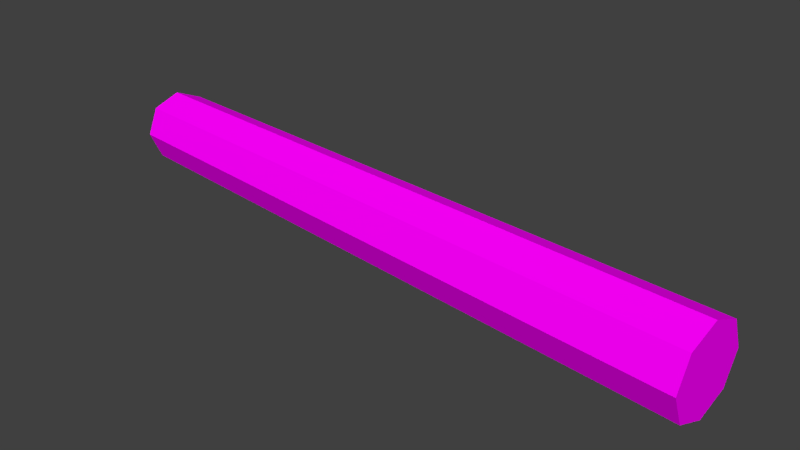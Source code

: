 # Source: Baumstamm.blend  (saved by Blender 2.72.0; exported with 4.5.12 LTS)
import bpy
from mathutils import Matrix  # noqa: F401  (used for matrix-valued properties, if any)

bpy.ops.wm.read_factory_settings(use_empty=True)
scene = bpy.context.scene
scene.name = 'Scene'

# ---- collections
col_collection_1 = bpy.data.collections.new('Collection 1'); scene.collection.children.link(col_collection_1)

# ---- images (referenced by path relative to the original .blend; pixels are not part of the script)
import os
ASSET_DIR = os.environ.get("B2B_ASSET_DIR", "")  # directory of the original .blend (textures are referenced by path, not embedded)
HERE = os.path.dirname(os.path.abspath(__file__))  # packed textures are extracted next to this script under _unpacked/

def load_image(name, relpath, width, height, colorspace="sRGB"):
    """Load a texture the original file referenced (path relative to the .blend, or extracted next to this script)."""
    p = next((c for c in (os.path.join(HERE, relpath), os.path.join(ASSET_DIR, relpath)) if relpath and os.path.exists(c)), "")
    if p:
        img = bpy.data.images.load(p, check_existing=True)
        img.name = name
    else:  # same state as the original file: an image datablock whose file is absent (Cycles renders it pink)
        img = bpy.data.images.new(name, width, height)
        img.source = "FILE"
        img.filepath = "//" + (relpath or name)
    img.colorspace_settings.name = colorspace
    return img
img_holzstamm_tex_png = load_image('Holzstamm_tex.png', 'Holzstamm_tex.png', 1024, 1024, 'sRGB')

# ---- materials (node trees are filled in below, after node groups)
mat_material_001 = bpy.data.materials.new('Material.001')
mat_material_001.alpha_threshold = 0.0
mat_material_001.roughness = 0.5
mat_material = bpy.data.materials.new('Material')
mat_material.alpha_threshold = 0.0
mat_material.roughness = 0.5

# ---- material node trees
mat_material_001.use_nodes = True; mat_material_001.node_tree.nodes.clear()
_N = mat_material_001.node_tree.nodes; _L = mat_material_001.node_tree.links
n0 = _N.new('ShaderNodeOutputMaterial'); n0.name = 'Material Output'; n0.location = (300, 300)
n1 = _N.new('ShaderNodeBsdfDiffuse'); n1.name = 'Diffuse BSDF'; n1.location = (10, 300)
n2 = _N.new('ShaderNodeTexImage'); n2.name = 'Image Texture'; n2.location = (-180, 300)
n2.width = 140
n2.image = img_holzstamm_tex_png
_L.new(n1.outputs[0], n0.inputs[0])
_L.new(n2.outputs[0], n1.inputs[0])
n0.is_active_output = True
mat_material.use_nodes = True; mat_material.node_tree.nodes.clear()
_N = mat_material.node_tree.nodes; _L = mat_material.node_tree.links
n0 = _N.new('ShaderNodeOutputMaterial'); n0.name = 'Material Output'; n0.location = (300, 300)
n1 = _N.new('ShaderNodeEmission'); n1.name = 'Emission'; n1.location = (110, 300)
n1.inputs[0].default_value = (0.8, 0.8, 0.8, 1.0)
_L.new(n1.outputs[0], n0.inputs[0])
n0.is_active_output = True

# ---- world
world_world = bpy.data.worlds.new('World'); scene.world = world_world
world_world.color = (0.05088, 0.05088, 0.05088)
world_world.use_sun_shadow = False
world_world.sun_shadow_jitter_overblur = 0.0
world_world.cycles.sampling_method = 'MANUAL'
world_world.cycles.sample_map_resolution = 256

# ---- cameras
cam_camera = bpy.data.cameras.new('Camera')
cam_camera.clip_end = 100.0
cam_camera.lens = 35.0
cam_camera.sensor_width = 32.0
cam_camera.sensor_height = 18.0
cam_camera.ortho_scale = 7.314
cam_camera.dof.focus_distance = 0.0

# ---- meshes
me_cylinder = bpy.data.meshes.new('Cylinder')
me_cylinder.from_pydata([(0.0, 1.0, -1.0), (0.0, 1.0, 1.0), (0.7071, 0.7071, -1.0), (0.7071, 0.7071, 1.0), (1.0, -4.371e-08, -1.0), (1.0, -4.371e-08, 1.0), (0.7071, -0.7071, -1.0), (0.7071, -0.7071, 1.0), (-8.742e-08, -1.0, -1.0), (-8.742e-08, -1.0, 1.0), (-0.7071, -0.7071, -1.0), (-0.7071, -0.7071, 1.0), (-1.0, 1.192e-08, -1.0), (-1.0, 1.192e-08, 1.0), (-0.7071, 0.7071, -1.0), (-0.7071, 0.7071, 1.0), (0.0, -1.589e-08, 1.0), (0.0, -1.589e-08, -1.0)], [], [(0, 1, 3, 2), (2, 3, 5, 4), (4, 5, 7, 6), (6, 7, 9, 8), (8, 9, 11, 10), (10, 11, 13, 12), (15, 16, 1), (14, 15, 1, 0), (12, 13, 15, 14), (13, 16, 15), (1, 16, 3), (3, 16, 5), (5, 16, 7), (7, 16, 9), (9, 16, 11), (13, 11, 16), (4, 17, 2), (2, 17, 0), (0, 17, 14), (12, 14, 17), (12, 17, 10), (10, 17, 8), (8, 17, 6), (6, 17, 4)])
_uv = me_cylinder.uv_layers.new(name='UVMap')
_uv.uv.foreach_set('vector', [0.6919, 0.9808, 0.6919, 0.2699, 0.8049, 0.2699, 0.8049, 0.9808, 0.8049, 0.9808, 0.8049, 0.2699, 0.9179, 0.2699, 0.9179, 0.9808, 0.01388, 0.9808, 0.01388, 0.2699, 0.1269, 0.2699, 0.1269, 0.9808, 0.1269, 0.9808, 0.1269, 0.2699, 0.2399, 0.2699, 0.2399, 0.9808, 0.2399, 0.9808, 0.2399, 0.2699, 0.3529, 0.2699, 0.3529, 0.9808, 0.3529, 0.9808, 0.3529, 0.2699, 0.4659, 0.2699, 0.4659, 0.9808, 0.8303, 0.2174, 0.8715, 0.1181, 0.9126, 0.2174, 0.5789, 0.9808, 0.5789, 0.2699, 0.6919, 0.2699, 0.6919, 0.9808, 0.4659, 0.9808, 0.4659, 0.2699, 0.5789, 0.2699, 0.5789, 0.9808, 0.7722, 0.1592, 0.8715, 0.1181, 0.8303, 0.2174, 0.9126, 0.2174, 0.8715, 0.1181, 0.9707, 0.1592, 0.9707, 0.1592, 0.8715, 0.1181, 0.9707, 0.077, 0.9707, 0.077, 0.8715, 0.1181, 0.9126, 0.01884, 0.9126, 0.01884, 0.8715, 0.1181, 0.8303, 0.01884, 0.8303, 0.01884, 0.8715, 0.1181, 0.7722, 0.077, 0.7722, 0.1592, 0.7722, 0.077, 0.8715, 0.1181, 0.9707, 0.1592, 0.8715, 0.1181, 0.9707, 0.077, 0.9707, 0.077, 0.8715, 0.1181, 0.9126, 0.01884, 0.9126, 0.01884, 0.8715, 0.1181, 0.8303, 0.01884, 0.7722, 0.077, 0.8303, 0.01884, 0.8715, 0.1181, 0.7722, 0.077, 0.8715, 0.1181, 0.7722, 0.1592, 0.7722, 0.1592, 0.8715, 0.1181, 0.8303, 0.2174, 0.8303, 0.2174, 0.8715, 0.1181, 0.9126, 0.2174, 0.9126, 0.2174, 0.8715, 0.1181, 0.9707, 0.1592])
me_cylinder.materials.append(mat_material_001)
me_cylinder.use_remesh_preserve_volume = False
me_cylinder.use_remesh_preserve_attributes = False
me_cylinder.use_mirror_vertex_groups = False
me_cylinder.update()
me_plane = bpy.data.meshes.new('Plane')
me_plane.from_pydata([(-1.0, -1.0, 0.0), (1.0, -1.0, 0.0), (-1.0, 1.0, 0.0), (1.0, 1.0, 0.0)], [], [(0, 1, 3, 2)])
me_plane.materials.append(mat_material)
me_plane.use_remesh_preserve_volume = False
me_plane.use_remesh_preserve_attributes = False
me_plane.use_mirror_vertex_groups = False
me_plane.update()

# ---- objects
ob_cylinder = bpy.data.objects.new('Cylinder', me_cylinder)
ob_plane = bpy.data.objects.new('Plane', me_plane)
ob_camera = bpy.data.objects.new('Camera', cam_camera)

# ---- transforms, parenting, visibility, modifiers, constraints
ob_cylinder.location = (0.0, 0.0, 0.5568)
ob_cylinder.rotation_euler = (-0.0, 1.571, 0.0)
ob_cylinder.scale = (0.5581, 0.5581, 4.608)
ob_cylinder.lineart.crease_threshold = 0.0
ob_plane.location = (0.0, 6.642, 6.903)
ob_plane.rotation_euler = (2.316, -0.0, 0.0)
ob_plane.scale = (3.395, 3.395, 3.395)
ob_plane.lineart.crease_threshold = 0.0
ob_camera.location = (7.481, -6.508, 5.344)
ob_camera.rotation_euler = (1.109, 0.01082, 0.8149)
ob_camera.lock_rotations_4d = False
ob_camera.empty_display_type = 'ARROWS'
ob_camera.color = (0.0, 0.0, 0.0, 0.0)
ob_camera.display_type = 'WIRE'
ob_camera.lineart.crease_threshold = 0.0

# ---- collection membership
col_collection_1.objects.link(ob_cylinder)
col_collection_1.objects.link(ob_plane)
col_collection_1.objects.link(ob_camera)

# ---- scene / render settings (as saved in the file)
scene.camera = ob_camera
scene.frame_start = 1; scene.frame_end = 250; scene.frame_set(1)
scene.render.engine = 'CYCLES'
scene.render.resolution_percentage = 50
scene.render.dither_intensity = 0.0
scene.cycles.use_denoising = False
scene.cycles.samples = 10
scene.cycles.sampling_pattern = 'TABULATED_SOBOL'
scene.cycles.light_sampling_threshold = 0.0
scene.cycles.use_adaptive_sampling = False
scene.cycles.use_light_tree = False
scene.cycles.blur_glossy = 0.0
scene.cycles.pixel_filter_type = 'GAUSSIAN'
scene.cycles.sample_clamp_indirect = 0.0
scene.view_settings.view_transform = 'Standard'
bpy.context.view_layer.update()

# ---- added for rendering (the .blend has no usable light): sun
light_auto_sun = bpy.data.lights.new('AutoSun', 'SUN')
light_auto_sun.energy = 3.0
light_auto_sun.angle = 0.0523599
ob_auto_sun = bpy.data.objects.new('AutoSun', light_auto_sun)
scene.collection.objects.link(ob_auto_sun)
ob_auto_sun.rotation_euler = (0.872665, 0.174533, 0.523599)
bpy.context.view_layer.update()
